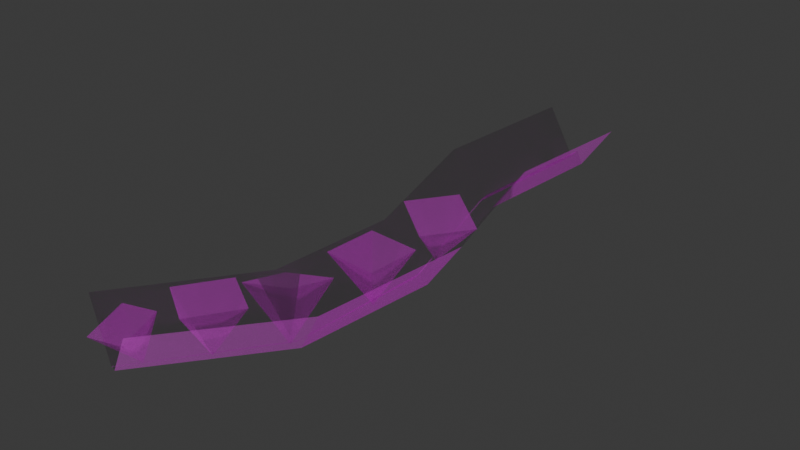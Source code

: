 # Source: SM_Env_Creeper_Vine_02.blend  (saved by Blender 4.5.88; exported with 4.5.12 LTS)
import bpy
from mathutils import Matrix  # noqa: F401  (used for matrix-valued properties, if any)

bpy.ops.wm.read_factory_settings(use_empty=True)
scene = bpy.context.scene
scene.name = 'Scene'

# ---- collections
col_sm_env_creeper_vine_02 = bpy.data.collections.new('SM_Env_Creeper_Vine_02'); scene.collection.children.link(col_sm_env_creeper_vine_02)

# ---- images (referenced by path relative to the original .blend; pixels are not part of the script)
import os
ASSET_DIR = os.environ.get("B2B_ASSET_DIR", "")  # directory of the original .blend (textures are referenced by path, not embedded)
HERE = os.path.dirname(os.path.abspath(__file__))  # packed textures are extracted next to this script under _unpacked/

def load_image(name, relpath, width, height, colorspace="sRGB"):
    """Load a texture the original file referenced (path relative to the .blend, or extracted next to this script)."""
    p = next((c for c in (os.path.join(HERE, relpath), os.path.join(ASSET_DIR, relpath)) if relpath and os.path.exists(c)), "")
    if p:
        img = bpy.data.images.load(p, check_existing=True)
        img.name = name
    else:  # same state as the original file: an image datablock whose file is absent (Cycles renders it pink)
        img = bpy.data.images.new(name, width, height)
        img.source = "FILE"
        img.filepath = "//" + (relpath or name)
    img.colorspace_settings.name = colorspace
    return img
img_file3504 = load_image('file3504', 'Creeper_01.tga', 1024, 1024, 'sRGB')
img_file3504_001 = load_image('file3504.001', 'Creeper_01.tga', 1024, 1024, 'Non-Color')

# ---- materials (node trees are filled in below, after node groups)
mat_lambert15 = bpy.data.materials.new('lambert15')
mat_lambert15.use_transparency_overlap = False
mat_lambert15.show_transparent_back = False
mat_lambert15.diffuse_color = (1.0, 1.0, 1.0, 1.0)
mat_lambert15.roughness = 0.5528

# ---- material node trees
mat_lambert15.use_nodes = True; mat_lambert15.node_tree.nodes.clear()
_N = mat_lambert15.node_tree.nodes; _L = mat_lambert15.node_tree.links
n0 = _N.new('ShaderNodeBsdfPrincipled'); n0.name = 'Principled BSDF'; n0.location = (-200, 100)
n0.inputs[2].default_value = 0.5528
n0.inputs[27].default_value = (0.0, 0.0, 0.0, 1.0)
n0.inputs[28].default_value = 1.0
n1 = _N.new('ShaderNodeOutputMaterial'); n1.name = 'Material Output'; n1.location = (200, 100)
n2 = _N.new('ShaderNodeNormalMap'); n2.name = 'Normal Map'; n2.location = (-600, -600)
n2.label = 'Normal/Map'
n3 = _N.new('ShaderNodeTexImage'); n3.name = 'Image Texture'; n3.location = (-600, 300)
n3.image = img_file3504
n4 = _N.new('ShaderNodeTexImage'); n4.name = 'Image Texture.001'; n4.location = (-600, -300)
n4.image = img_file3504_001
_L.new(n0.outputs[0], n1.inputs[0])
_L.new(n2.outputs[0], n0.inputs[5])
_L.new(n3.outputs[0], n0.inputs[0])
_L.new(n4.outputs[0], n0.inputs[4])
n1.is_active_output = True

# ---- world
world_world = bpy.data.worlds.new('World'); scene.world = world_world
world_world.use_nodes = True; world_world.node_tree.nodes.clear()
_N = world_world.node_tree.nodes; _L = world_world.node_tree.links
n0 = _N.new('ShaderNodeOutputWorld'); n0.name = 'World Output'; n0.location = (200, 100)
n1 = _N.new('ShaderNodeBackground'); n1.name = 'Background'; n1.location = (-200, 100)
n1.inputs[0].default_value = (0.05088, 0.05088, 0.05088, 1.0)
_L.new(n1.outputs[0], n0.inputs[0])
n0.is_active_output = True
world_world.color = (0.05088, 0.05088, 0.05088)
world_world.sun_shadow_jitter_overblur = 0.0

# ---- meshes
me_mesh = bpy.data.meshes.new('Mesh')
me_mesh.from_pydata([(-4.011, -0.06657, 139.1), (-6.55, 13.69, 129.0), (-13.89, 13.92, 141.0), (5.451, 14.08, 136.4), (-1.891, 14.3, 148.4), (8.676, 0.0, 101.7), (2.068, 14.11, 94.34), (1.014, 13.92, 108.4), (16.1, 14.22, 95.4), (15.05, 14.03, 109.4), (5.743, 0.04761, 125.6), (9.042, 12.97, 114.7), (-4.634, 9.961, 116.0), (9.594, 16.63, 128.2), (-4.083, 13.62, 129.6), (2.325, -0.9211, 0.905), (-2.337, -0.4444, -0.901), (5.899, -0.08461, 124.0), (8.27, -0.2248, 124.8), (-5.085, -0.3801, 42.06), (-0.619, -0.7643, 41.89), (0.003237, 2.39, 0.005617), (-2.844, 2.234, 41.98), (8.086, -0.1903, 86.19), (11.98, -0.4835, 85.94), (10.04, 2.178, 86.07), (7.088, 1.045, 124.4), (-17.25, -0.2656, 155.4), (-15.77, -0.3254, 155.8), (-16.51, 0.3269, 155.6), (-0.2599, 13.31, 87.06), (-2.449, 13.55, 120.9), (-10.52, 13.07, -1.442), (-13.29, 13.21, 42.97), (8.503, 12.21, 40.88), (11.49, 11.95, 1.523), (21.1, 12.5, 84.97), (17.17, 12.93, 128.3), (-26.0, 13.38, 152.7), (-6.634, 12.98, 158.8), (7.757, 0.7635, 77.26), (0.1286, 15.86, 80.55), (11.42, 13.27, 88.53), (8.259, 15.92, 69.06), (19.55, 13.33, 77.05), (-13.08, 0.06846, 150.3), (-19.21, 8.164, 159.0), (-8.486, 9.9, 158.1), (-20.53, 10.99, 148.6), (-9.809, 12.73, 147.7), (-4.011, -0.06657, 139.1), (-6.55, 13.69, 129.0), (-13.89, 13.92, 141.0), (5.451, 14.08, 136.4), (-1.891, 14.3, 148.4), (8.676, 0.0, 101.7), (2.068, 14.11, 94.34), (1.014, 13.92, 108.4), (16.1, 14.22, 95.4), (15.05, 14.03, 109.4), (5.743, 0.04761, 125.6), (9.042, 12.97, 114.7), (-4.634, 9.961, 116.0), (9.594, 16.63, 128.2), (-4.083, 13.62, 129.6), (2.325, -0.9211, 0.905), (-2.337, -0.4444, -0.901), (5.899, -0.08461, 124.0), (8.27, -0.2248, 124.8), (-5.085, -0.3801, 42.06), (-0.619, -0.7643, 41.89), (0.003237, 2.39, 0.005617), (-2.844, 2.234, 41.98), (8.086, -0.1903, 86.19), (11.98, -0.4835, 85.94), (10.04, 2.178, 86.07), (7.088, 1.045, 124.4), (-17.25, -0.2656, 155.4), (-15.77, -0.3254, 155.8), (-16.51, 0.3269, 155.6), (-0.2599, 13.31, 87.06), (-2.449, 13.55, 120.9), (-10.52, 13.07, -1.442), (-13.29, 13.21, 42.97), (8.503, 12.21, 40.88), (11.49, 11.95, 1.523), (21.1, 12.5, 84.97), (17.17, 12.93, 128.3), (-26.0, 13.38, 152.7), (-6.634, 12.98, 158.8), (7.757, 0.7635, 77.26), (0.1286, 15.86, 80.55), (11.42, 13.27, 88.53), (8.259, 15.92, 69.06), (19.55, 13.33, 77.05), (-13.08, 0.06846, 150.3), (-19.21, 8.164, 159.0), (-8.486, 9.9, 158.1), (-20.53, 10.99, 148.6), (-9.809, 12.73, 147.7)], [], [(0, 2, 1), (3, 4, 0), (0, 4, 2), (0, 1, 3), (5, 7, 6), (8, 9, 5), (5, 9, 7), (5, 6, 8), (10, 12, 11), (13, 14, 10), (10, 14, 12), (10, 11, 13), (23, 17, 26, 25), (21, 16, 19, 22), (15, 21, 22, 20), (19, 23, 25, 22), (25, 24, 20, 22), (26, 18, 24, 25), (17, 27, 29, 26), (29, 28, 18, 26), (17, 23, 30, 31), (19, 16, 32, 33), (15, 20, 34, 35), (23, 19, 33, 30), (20, 24, 36, 34), (24, 18, 37, 36), (27, 17, 31, 38), (18, 28, 39, 37), (40, 42, 41), (43, 44, 40), (40, 44, 42), (40, 41, 43), (45, 47, 46), (48, 49, 45), (45, 49, 47), (45, 46, 48), (50, 51, 52), (53, 50, 54), (50, 52, 54), (50, 53, 51), (55, 56, 57), (58, 55, 59), (55, 57, 59), (55, 58, 56), (60, 61, 62), (63, 60, 64), (60, 62, 64), (60, 63, 61), (73, 75, 76, 67), (71, 72, 69, 66), (65, 70, 72, 71), (69, 72, 75, 73), (75, 72, 70, 74), (76, 75, 74, 68), (67, 76, 79, 77), (79, 76, 68, 78), (67, 81, 80, 73), (69, 83, 82, 66), (65, 85, 84, 70), (73, 80, 83, 69), (70, 84, 86, 74), (74, 86, 87, 68), (77, 88, 81, 67), (68, 87, 89, 78), (90, 91, 92), (93, 90, 94), (90, 92, 94), (90, 93, 91), (95, 96, 97), (98, 95, 99), (95, 97, 99), (95, 98, 96)])
me_mesh.polygons.foreach_set('use_smooth', [True] * 72)
_k = set([(0, 1), (0, 2), (0, 3), (0, 4), (1, 2), (1, 3), (2, 4), (3, 4), (5, 6), (5, 7), (5, 8), (5, 9), (6, 7), (6, 8), (7, 9), (8, 9), (10, 11), (10, 12), (10, 13), (10, 14), (11, 12), (11, 13), (12, 14), (13, 14), (15, 20), (15, 21), (15, 35), (16, 19), (16, 21), (16, 32), (17, 23), (17, 26), (17, 27), (17, 31), (18, 24), (18, 26), (18, 28), (18, 37), (19, 22), (19, 23), (19, 33), (20, 22), (20, 24), (20, 34), (21, 22), (22, 25), (23, 25), (23, 30), (24, 25), (24, 36), (25, 26), (26, 29), (27, 29), (27, 38), (28, 29), (28, 39), (30, 31), (30, 33), (31, 38), (32, 33), (34, 35), (34, 36), (36, 37), (37, 39), (40, 41), (40, 42), (40, 43), (40, 44), (41, 42), (41, 43), (42, 44), (43, 44), (45, 46), (45, 47), (45, 48), (45, 49), (46, 47), (46, 48), (47, 49), (48, 49), (50, 51), (50, 52), (50, 53), (50, 54), (51, 52), (51, 53), (52, 54), (53, 54), (55, 56), (55, 57), (55, 58), (55, 59), (56, 57), (56, 58), (57, 59), (58, 59), (60, 61), (60, 62), (60, 63), (60, 64), (61, 62), (61, 63), (62, 64), (63, 64), (65, 70), (65, 71), (65, 85), (66, 69), (66, 71), (66, 82), (67, 73), (67, 76), (67, 77), (67, 81), (68, 74), (68, 76), (68, 78), (68, 87), (69, 72), (69, 73), (69, 83), (70, 72), (70, 74), (70, 84), (71, 72), (72, 75), (73, 75), (73, 80), (74, 75), (74, 86), (75, 76), (76, 79), (77, 79), (77, 88), (78, 79), (78, 89), (80, 81), (80, 83), (81, 88), (82, 83), (84, 85), (84, 86), (86, 87), (87, 89), (90, 91), (90, 92), (90, 93), (90, 94), (91, 92), (91, 93), (92, 94), (93, 94), (95, 96), (95, 97), (95, 98), (95, 99), (96, 97), (96, 98), (97, 99), (98, 99)])
me_mesh.attributes.new('sharp_edge', 'BOOLEAN', 'EDGE').data.foreach_set('value', [ (min(e.vertices), max(e.vertices)) in _k for e in me_mesh.edges])
_uv = me_mesh.uv_layers.new(name='map1')
_uv.uv.foreach_set('vector', [0.7943, 0.01199, 0.8767, 0.1963, 0.7118, 0.1963, 0.8767, 0.1963, 0.7118, 0.1963, 0.7943, 0.01199, 0.7943, 0.01199, 0.8767, 0.1963, 0.7118, 0.1963, 0.7943, 0.01199, 0.8767, 0.1963, 0.7118, 0.1963, 0.7943, 0.01199, 0.8767, 0.1963, 0.7118, 0.1963, 0.8767, 0.1963, 0.7118, 0.1963, 0.7943, 0.01199, 0.7943, 0.01199, 0.8767, 0.1963, 0.7118, 0.1963, 0.7943, 0.01199, 0.8767, 0.1963, 0.7118, 0.1963, 0.7943, 0.01199, 0.8767, 0.1963, 0.7118, 0.1963, 0.8767, 0.1963, 0.7118, 0.1963, 0.7943, 0.01199, 0.7943, 0.01199, 0.8767, 0.1963, 0.7118, 0.1963, 0.7943, 0.01199, 0.8767, 0.1963, 0.7118, 0.1963, 0.1298, 0.04846, 0.1298, 0.04846, 0.1298, 0.04846, 0.1298, 0.04846, 0.1298, 0.04846, 0.1298, 0.04846, 0.1298, 0.04846, 0.1298, 0.04846, 0.1298, 0.04846, 0.1298, 0.04846, 0.1298, 0.04846, 0.1298, 0.04846, 0.1298, 0.04846, 0.1298, 0.04846, 0.1298, 0.04846, 0.1298, 0.04846, 0.1298, 0.04846, 0.1298, 0.04846, 0.1298, 0.04846, 0.1298, 0.04846, 0.1298, 0.04846, 0.1298, 0.04846, 0.1298, 0.04846, 0.1298, 0.04846, 0.1298, 0.04846, 0.1298, 0.04846, 0.1298, 0.04846, 0.1298, 0.04846, 0.1298, 0.04846, 0.1298, 0.04846, 0.1298, 0.04846, 0.1298, 0.04846, 0.4925, 0.006787, 0.9774, 0.006787, 0.9774, 0.21, 0.4925, 0.21, 0.9375, 0.006787, 0.3444, 0.006787, 0.3444, 0.21, 0.9375, 0.21, 0.1599, 0.006787, 0.6981, 0.006787, 0.6981, 0.21, 0.1599, 0.21, 0.05886, 0.006787, 0.6704, 0.006787, 0.6704, 0.21, 0.05886, 0.21, 0.6472, 0.006787, 0.05267, 0.006787, 0.05267, 0.21, 0.6472, 0.21, 0.009821, 0.006787, 0.5285, 0.006787, 0.5285, 0.21, 0.009821, 0.21, 0.009256, 0.006787, 0.4925, 0.006787, 0.4925, 0.21, 0.009256, 0.21, 0.5285, 0.006787, 0.9931, 0.006787, 0.9931, 0.21, 0.5285, 0.21, 0.7943, 0.01199, 0.8767, 0.1963, 0.7118, 0.1963, 0.8767, 0.1963, 0.7118, 0.1963, 0.7943, 0.01199, 0.7943, 0.01199, 0.8767, 0.1963, 0.7118, 0.1963, 0.7943, 0.01199, 0.8767, 0.1963, 0.7118, 0.1963, 0.7943, 0.01199, 0.8767, 0.1963, 0.7118, 0.1963, 0.8767, 0.1963, 0.7118, 0.1963, 0.7943, 0.01199, 0.7943, 0.01199, 0.8767, 0.1963, 0.7118, 0.1963, 0.7943, 0.01199, 0.8767, 0.1963, 0.7118, 0.1963, 0.7943, 0.01199, 0.7118, 0.1963, 0.8767, 0.1963, 0.8767, 0.1963, 0.7943, 0.01199, 0.7118, 0.1963, 0.7943, 0.01199, 0.7118, 0.1963, 0.8767, 0.1963, 0.7943, 0.01199, 0.7118, 0.1963, 0.8767, 0.1963, 0.7943, 0.01199, 0.7118, 0.1963, 0.8767, 0.1963, 0.8767, 0.1963, 0.7943, 0.01199, 0.7118, 0.1963, 0.7943, 0.01199, 0.7118, 0.1963, 0.8767, 0.1963, 0.7943, 0.01199, 0.7118, 0.1963, 0.8767, 0.1963, 0.7943, 0.01199, 0.7118, 0.1963, 0.8767, 0.1963, 0.8767, 0.1963, 0.7943, 0.01199, 0.7118, 0.1963, 0.7943, 0.01199, 0.7118, 0.1963, 0.8767, 0.1963, 0.7943, 0.01199, 0.7118, 0.1963, 0.8767, 0.1963, 0.1298, 0.04846, 0.1298, 0.04846, 0.1298, 0.04846, 0.1298, 0.04846, 0.1298, 0.04846, 0.1298, 0.04846, 0.1298, 0.04846, 0.1298, 0.04846, 0.1298, 0.04846, 0.1298, 0.04846, 0.1298, 0.04846, 0.1298, 0.04846, 0.1298, 0.04846, 0.1298, 0.04846, 0.1298, 0.04846, 0.1298, 0.04846, 0.1298, 0.04846, 0.1298, 0.04846, 0.1298, 0.04846, 0.1298, 0.04846, 0.1298, 0.04846, 0.1298, 0.04846, 0.1298, 0.04846, 0.1298, 0.04846, 0.1298, 0.04846, 0.1298, 0.04846, 0.1298, 0.04846, 0.1298, 0.04846, 0.1298, 0.04846, 0.1298, 0.04846, 0.1298, 0.04846, 0.1298, 0.04846, 0.4925, 0.006787, 0.4925, 0.21, 0.9774, 0.21, 0.9774, 0.006787, 0.9375, 0.006787, 0.9375, 0.21, 0.3444, 0.21, 0.3444, 0.006787, 0.1599, 0.006787, 0.1599, 0.21, 0.6981, 0.21, 0.6981, 0.006787, 0.05886, 0.006787, 0.05886, 0.21, 0.6704, 0.21, 0.6704, 0.006787, 0.6472, 0.006787, 0.6472, 0.21, 0.05267, 0.21, 0.05267, 0.006787, 0.009821, 0.006787, 0.009821, 0.21, 0.5285, 0.21, 0.5285, 0.006787, 0.009256, 0.006787, 0.009256, 0.21, 0.4925, 0.21, 0.4925, 0.006787, 0.5285, 0.006787, 0.5285, 0.21, 0.9931, 0.21, 0.9931, 0.006787, 0.7943, 0.01199, 0.7118, 0.1963, 0.8767, 0.1963, 0.8767, 0.1963, 0.7943, 0.01199, 0.7118, 0.1963, 0.7943, 0.01199, 0.7118, 0.1963, 0.8767, 0.1963, 0.7943, 0.01199, 0.7118, 0.1963, 0.8767, 0.1963, 0.7943, 0.01199, 0.7118, 0.1963, 0.8767, 0.1963, 0.8767, 0.1963, 0.7943, 0.01199, 0.7118, 0.1963, 0.7943, 0.01199, 0.7118, 0.1963, 0.8767, 0.1963, 0.7943, 0.01199, 0.7118, 0.1963, 0.8767, 0.1963])
me_mesh.materials.append(mat_lambert15)
me_mesh.update()
me_mesh.normals_split_custom_set([tuple(v) for v in zip(*[iter([-0.0201, 0.9997, 0.01426, -0.02974, 0.9994, 0.01596, -0.0227, 0.9997, 0.00362, -0.01026, 0.9999, 0.0118, -0.01756, 0.9996, 0.02379, -0.02013, 0.9997, 0.0142, -0.02015, 0.9997, 0.0142, -0.01755, 0.9996, 0.02363, -0.02979, 0.9994, 0.01595, -0.02019, 0.9997, 0.01422, -0.02276, 0.9997, 0.003643, -0.01018, 0.9999, 0.01184, 0.009283, 0.9985, -0.05369, 0.00178, 0.9988, -0.04853, 0.00292, 0.9983, -0.05892, 0.01519, 0.9982, -0.05778, 0.01631, 0.9988, -0.04685, 0.009128, 0.9985, -0.05374, 0.009219, 0.9985, -0.05365, 0.01626, 0.9988, -0.04685, 0.001715, 0.9988, -0.04856, 0.009171, 0.9985, -0.0537, 0.00283, 0.9983, -0.05881, 0.01537, 0.9982, -0.05765, 0.005249, 0.9995, -0.03057, -0.006011, 0.9991, -0.04267, 0.00898, 0.999, -0.0435, 0.009516, 0.9996, -0.02752, -0.005156, 0.9996, -0.02642, 0.005237, 0.9995, -0.03067, 0.005214, 0.9995, -0.0306, -0.00517, 0.9996, -0.02637, -0.006066, 0.9991, -0.04262, 0.005209, 0.9995, -0.03059, 0.008986, 0.999, -0.04342, 0.009475, 0.9996, -0.02754, 0.008099, 0.9978, -0.0653, 0.005779, 0.9995, -0.03246, 0.007387, 0.9995, -0.03193, 0.009797, 0.9978, -0.06532, 0.002628, 0.9843, -0.1765, -0.005485, 0.9838, -0.1791, -0.006877, 0.9934, -0.1143, -0.004673, 0.9935, -0.1139, 0.004929, 0.9843, -0.1763, 0.002576, 0.9843, -0.1766, -0.004738, 0.9935, -0.1139, -0.002656, 0.9934, -0.1143, -0.006892, 0.9934, -0.1143, 0.008095, 0.9978, -0.06532, 0.009793, 0.9978, -0.06521, -0.004715, 0.9935, -0.1139, 0.009718, 0.9978, -0.06529, 0.01142, 0.9978, -0.06543, -0.003768, 0.9928, -0.1199, -0.00473, 0.9935, -0.1139, 0.007338, 0.9995, -0.03199, 0.00889, 0.9995, -0.0314, 0.01143, 0.9978, -0.06546, 0.009725, 0.9978, -0.06522, 0.005776, 0.9995, -0.03247, -0.01944, 0.9998, 0.0007263, -0.0182, 0.9998, 0.001204, 0.007361, 0.9995, -0.03192, -0.01828, 0.9998, 0.001116, -0.01704, 0.9999, 0.001498, 0.008853, 0.9995, -0.03142, 0.007279, 0.9995, -0.03196, 0.005751, 0.9995, -0.03242, 0.008071, 0.9978, -0.06527, -0.0008818, 0.9979, -0.06436, -0.002699, 0.9994, -0.03526, -0.00691, 0.9934, -0.1142, -0.005555, 0.9838, -0.179, -0.01402, 0.9842, -0.1767, -0.01393, 0.9937, -0.1115, 0.004963, 0.9843, -0.1763, -0.002633, 0.9934, -0.1143, 0.009255, 0.9934, -0.114, 0.01343, 0.9849, -0.1726, 0.008116, 0.9978, -0.06526, -0.006927, 0.9934, -0.1142, -0.01395, 0.9937, -0.1116, -0.0008948, 0.9979, -0.06446, -0.002642, 0.9934, -0.1144, 0.01143, 0.9978, -0.0654, 0.01924, 0.9977, -0.06544, 0.009242, 0.9934, -0.114, 0.01145, 0.9978, -0.06541, 0.00893, 0.9995, -0.03141, 0.01785, 0.9995, -0.02772, 0.01924, 0.9977, -0.06556, -0.01948, 0.9998, 0.0007383, 0.005722, 0.9995, -0.03245, -0.002694, 0.9994, -0.03523, -0.0275, 0.9996, -0.002251, 0.008927, 0.9995, -0.03143, -0.01696, 0.9999, 0.001542, -0.008078, 1.0, 0.00478, 0.01788, 0.9995, -0.02781, -0.01806, 0.999, 0.03997, -0.01242, 0.9987, 0.04885, -0.02477, 0.9988, 0.04125, -0.01603, 0.9994, 0.02924, -0.004412, 0.9993, 0.03735, -0.0181, 0.999, 0.04, -0.01804, 0.999, 0.03996, -0.004376, 0.9993, 0.0373, -0.0124, 0.9987, 0.04897, -0.01809, 0.999, 0.03997, -0.02475, 0.9988, 0.04127, -0.01605, 0.9994, 0.0292, -0.01122, 0.9999, -0.01075, -0.00409, 1.0, -0.003499, -0.01791, 0.9998, -0.00636, -0.01415, 0.9997, -0.02073, 0.0005313, 0.9998, -0.01746, -0.01125, 0.9999, -0.0108, -0.01131, 0.9999, -0.01087, 0.0003523, 0.9998, -0.01755, -0.004178, 1.0, -0.003552, -0.01128, 0.9999, -0.01088, -0.01791, 0.9998, -0.006478, -0.01404, 0.9997, -0.02071, -0.02013, 0.9997, 0.01421, -0.02264, 0.9997, 0.003612, -0.02979, 0.9994, 0.01605, -0.01025, 0.9999, 0.01169, -0.0202, 0.9997, 0.01422, -0.01754, 0.9996, 0.02368, -0.02015, 0.9997, 0.01414, -0.02985, 0.9994, 0.01597, -0.01748, 0.9996, 0.02372, -0.02016, 0.9997, 0.01423, -0.01026, 0.9999, 0.01178, -0.02271, 0.9997, 0.003622, 0.009239, 0.9985, -0.05373, 0.00286, 0.9983, -0.05883, 0.001783, 0.9988, -0.04856, 0.01524, 0.9982, -0.05774, 0.009174, 0.9985, -0.0537, 0.01626, 0.9988, -0.04681, 0.009189, 0.9985, -0.0537, 0.00181, 0.9988, -0.04851, 0.01636, 0.9988, -0.0468, 0.009226, 0.9985, -0.05364, 0.01526, 0.9982, -0.05771, 0.002725, 0.9983, -0.05882, 0.005243, 0.9995, -0.03062, 0.009008, 0.999, -0.04345, -0.005978, 0.9991, -0.04267, 0.009469, 0.9996, -0.02756, 0.005232, 0.9995, -0.03063, -0.005039, 0.9996, -0.02639, 0.00517, 0.9995, -0.03058, -0.006026, 0.9991, -0.04267, -0.005131, 0.9996, -0.02642, 0.005209, 0.9995, -0.03058, 0.009474, 0.9996, -0.0275, 0.008986, 0.999, -0.04338, 0.008095, 0.9984, -0.05648, 0.009734, 0.9978, -0.06529, 0.007325, 0.9995, -0.03192, 0.005736, 0.9995, -0.03246, 0.002618, 0.9843, -0.1766, -0.004656, 0.9935, -0.1139, -0.006942, 0.9934, -0.1143, -0.005526, 0.9838, -0.1791, 0.004929, 0.9843, -0.1763, -0.002616, 0.9934, -0.1143, -0.004807, 0.9935, -0.1138, 0.002577, 0.9843, -0.1766, -0.006901, 0.9934, -0.1142, -0.004701, 0.9935, -0.1139, 0.009766, 0.9978, -0.0653, 0.008057, 0.9978, -0.06528, 0.009777, 0.9978, -0.06527, -0.004724, 0.9935, -0.1139, -0.002603, 0.9934, -0.1143, 0.0114, 0.9978, -0.06545, 0.00735, 0.9995, -0.03188, 0.009743, 0.9978, -0.0653, 0.01142, 0.9978, -0.06538, 0.008938, 0.9995, -0.03142, 0.005808, 0.9995, -0.03248, 0.007388, 0.9995, -0.03191, -0.01818, 0.9998, 0.001128, -0.01939, 0.9998, 0.0007513, -0.01828, 0.9998, 0.001132, 0.007276, 0.9995, -0.03197, 0.008866, 0.9995, -0.0314, -0.01704, 0.9999, 0.001578, 0.005755, 0.9995, -0.03256, -0.002732, 0.9994, -0.03524, -0.0008211, 0.9979, -0.06431, 0.008136, 0.9978, -0.0653, -0.006886, 0.9934, -0.1142, -0.01394, 0.9937, -0.1115, -0.01396, 0.9842, -0.1767, -0.005481, 0.9838, -0.179, 0.004879, 0.9843, -0.1763, 0.01338, 0.9849, -0.1726, 0.00927, 0.9934, -0.1141, -0.00265, 0.9934, -0.1143, 0.008107, 0.9978, -0.0653, -0.0008709, 0.9979, -0.0643, -0.01392, 0.9937, -0.1115, -0.006906, 0.9934, -0.1143, -0.002703, 0.9934, -0.1143, 0.009256, 0.9934, -0.1139, 0.01928, 0.9977, -0.06554, 0.01151, 0.9978, -0.06542, 0.01142, 0.9978, -0.06545, 0.0193, 0.9977, -0.06552, 0.0178, 0.9995, -0.02771, 0.008909, 0.9995, -0.03143, -0.01948, 0.9998, 0.0008098, -0.02742, 0.9996, -0.002364, -0.002671, 0.9994, -0.03519, 0.005703, 0.9995, -0.0325, 0.008954, 0.9995, -0.03143, 0.01783, 0.9995, -0.02768, -0.008001, 1.0, 0.004692, -0.01697, 0.9999, 0.001537, -0.01805, 0.999, 0.03991, -0.02466, 0.9988, 0.04128, -0.01248, 0.9987, 0.04886, -0.01612, 0.9994, 0.02919, -0.01807, 0.999, 0.03996, -0.004355, 0.9993, 0.03733, -0.01807, 0.999, 0.04, -0.01239, 0.9987, 0.04887, -0.004357, 0.9993, 0.03735, -0.01803, 0.999, 0.03997, -0.01602, 0.9994, 0.02917, -0.02469, 0.9988, 0.04126, -0.01124, 0.9999, -0.0108, -0.01794, 0.9998, -0.006353, -0.004111, 1.0, -0.003445, -0.0141, 0.9997, -0.02068, -0.01121, 0.9999, -0.01085, 0.0004163, 0.9998, -0.0175, -0.01131, 0.9999, -0.01088, -0.004169, 1.0, -0.003512, 0.0004078, 0.9998, -0.01753, -0.01128, 0.9999, -0.01087, -0.01409, 0.9997, -0.02074, -0.01792, 0.9998, -0.006383])] * 3)])

# ---- objects
ob_sm_env_creeper_vine_02 = bpy.data.objects.new('SM_Env_Creeper_Vine_02', me_mesh)

# ---- transforms, parenting, visibility, modifiers, constraints
ob_sm_env_creeper_vine_02.location = (0.0, 0.0, 0.0)
ob_sm_env_creeper_vine_02.rotation_euler = (1.571, -0.0, 0.0)
ob_sm_env_creeper_vine_02.scale = (0.01, 0.01, 0.01)
ob_sm_env_creeper_vine_02.color = (0.8, 0.8, 0.8, 1.0)

# ---- collection membership
col_sm_env_creeper_vine_02.objects.link(ob_sm_env_creeper_vine_02)

# ---- scene / render settings (as saved in the file)
scene.frame_start = 1; scene.frame_end = 250; scene.frame_set(1)
scene.render.engine = 'BLENDER_EEVEE_NEXT'
bpy.context.view_layer.update()

# ---- added for rendering (the .blend has no active camera and no usable light): camera, sun
cam_auto = bpy.data.cameras.new('AutoCamera')
cam_auto.lens = 50.0
cam_auto.sensor_width = 36.0
cam_auto.clip_end = 1000.0
ob_auto_camera = bpy.data.objects.new('AutoCamera', cam_auto)
scene.collection.objects.link(ob_auto_camera)
ob_auto_camera.location = (1.53109, -2.65451, 1.32304)
ob_auto_camera.rotation_euler = (1.09748, -7.21219e-08, 0.694738)
scene.camera = ob_auto_camera
light_auto_sun = bpy.data.lights.new('AutoSun', 'SUN')
light_auto_sun.energy = 3.0
light_auto_sun.angle = 0.0523599
ob_auto_sun = bpy.data.objects.new('AutoSun', light_auto_sun)
scene.collection.objects.link(ob_auto_sun)
ob_auto_sun.rotation_euler = (0.872665, 0.174533, 0.523599)
bpy.context.view_layer.update()
